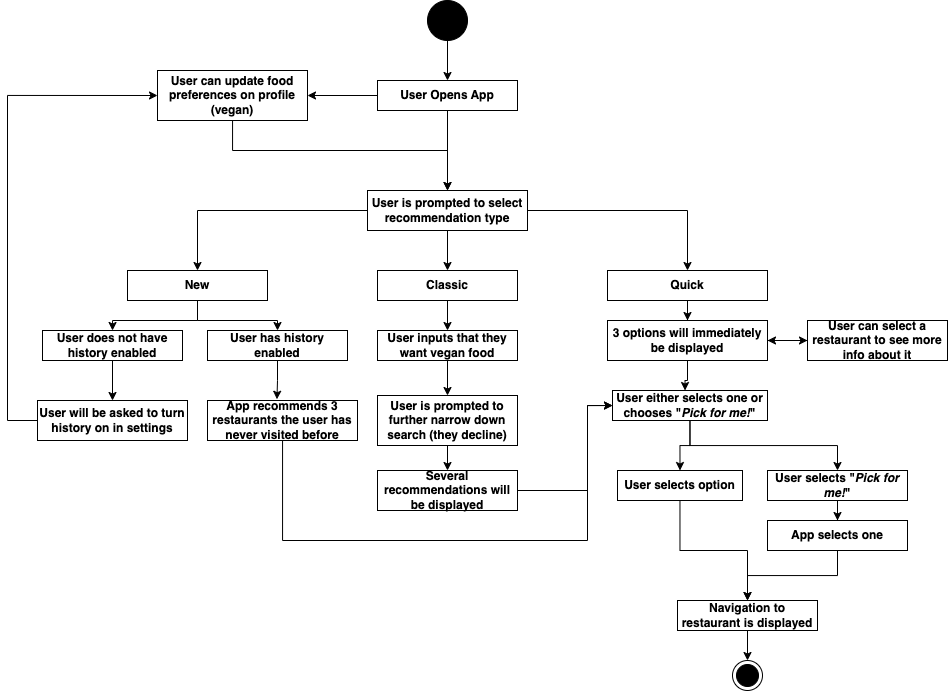

The diagram above was exported from draw.io. Its source (the exported page's mxGraphModel, read from the mxfile embedded in the PNG):
<mxGraphModel dx="1972" dy="752" grid="1" gridSize="10" guides="1" tooltips="1" connect="1" arrows="1" fold="1" page="1" pageScale="1" pageWidth="850" pageHeight="1100" background="#FFFFFF" math="0" shadow="0">
  <root>
    <mxCell id="0" />
    <mxCell id="1" parent="0" />
    <mxCell id="QW7E3OKqjmbX5XeeiB0w-10" style="edgeStyle=orthogonalEdgeStyle;rounded=0;orthogonalLoop=1;jettySize=auto;html=1;entryX=0.5;entryY=0;entryDx=0;entryDy=0;" edge="1" parent="1" source="QW7E3OKqjmbX5XeeiB0w-1" target="QW7E3OKqjmbX5XeeiB0w-7">
      <mxGeometry relative="1" as="geometry" />
    </mxCell>
    <mxCell id="QW7E3OKqjmbX5XeeiB0w-1" value="" style="ellipse;fillColor=strokeColor;html=1;" vertex="1" parent="1">
      <mxGeometry x="320" y="40" width="40" height="40" as="geometry" />
    </mxCell>
    <mxCell id="QW7E3OKqjmbX5XeeiB0w-4" value="" style="endArrow=open;html=1;rounded=0;align=center;verticalAlign=top;endFill=0;labelBackgroundColor=none;endSize=6;" edge="1" parent="1">
      <mxGeometry relative="1" as="geometry">
        <mxPoint x="90" y="362" as="sourcePoint" />
        <mxPoint x="90" y="362" as="targetPoint" />
      </mxGeometry>
    </mxCell>
    <mxCell id="QW7E3OKqjmbX5XeeiB0w-27" style="edgeStyle=orthogonalEdgeStyle;rounded=0;orthogonalLoop=1;jettySize=auto;html=1;" edge="1" parent="1" source="QW7E3OKqjmbX5XeeiB0w-7" target="QW7E3OKqjmbX5XeeiB0w-12">
      <mxGeometry relative="1" as="geometry" />
    </mxCell>
    <mxCell id="QW7E3OKqjmbX5XeeiB0w-36" style="edgeStyle=orthogonalEdgeStyle;rounded=0;orthogonalLoop=1;jettySize=auto;html=1;entryX=1;entryY=0.5;entryDx=0;entryDy=0;" edge="1" parent="1" source="QW7E3OKqjmbX5XeeiB0w-7" target="QW7E3OKqjmbX5XeeiB0w-23">
      <mxGeometry relative="1" as="geometry" />
    </mxCell>
    <mxCell id="QW7E3OKqjmbX5XeeiB0w-7" value="User Opens App" style="fontStyle=1;whiteSpace=wrap;html=1;" vertex="1" parent="1">
      <mxGeometry x="270" y="120" width="140" height="30" as="geometry" />
    </mxCell>
    <mxCell id="QW7E3OKqjmbX5XeeiB0w-18" style="edgeStyle=orthogonalEdgeStyle;rounded=0;orthogonalLoop=1;jettySize=auto;html=1;entryX=0.5;entryY=0;entryDx=0;entryDy=0;" edge="1" parent="1" source="QW7E3OKqjmbX5XeeiB0w-12" target="QW7E3OKqjmbX5XeeiB0w-17">
      <mxGeometry relative="1" as="geometry" />
    </mxCell>
    <mxCell id="QW7E3OKqjmbX5XeeiB0w-19" style="edgeStyle=orthogonalEdgeStyle;rounded=0;orthogonalLoop=1;jettySize=auto;html=1;entryX=0.5;entryY=0;entryDx=0;entryDy=0;" edge="1" parent="1" source="QW7E3OKqjmbX5XeeiB0w-12" target="QW7E3OKqjmbX5XeeiB0w-15">
      <mxGeometry relative="1" as="geometry" />
    </mxCell>
    <mxCell id="QW7E3OKqjmbX5XeeiB0w-20" style="edgeStyle=orthogonalEdgeStyle;rounded=0;orthogonalLoop=1;jettySize=auto;html=1;entryX=0.5;entryY=0;entryDx=0;entryDy=0;" edge="1" parent="1" source="QW7E3OKqjmbX5XeeiB0w-12" target="QW7E3OKqjmbX5XeeiB0w-16">
      <mxGeometry relative="1" as="geometry" />
    </mxCell>
    <mxCell id="QW7E3OKqjmbX5XeeiB0w-12" value="User is prompted to select recommendation type" style="fontStyle=1;whiteSpace=wrap;html=1;" vertex="1" parent="1">
      <mxGeometry x="260" y="230" width="160" height="40" as="geometry" />
    </mxCell>
    <mxCell id="QW7E3OKqjmbX5XeeiB0w-31" style="edgeStyle=orthogonalEdgeStyle;rounded=0;orthogonalLoop=1;jettySize=auto;html=1;entryX=0.5;entryY=0;entryDx=0;entryDy=0;" edge="1" parent="1" source="QW7E3OKqjmbX5XeeiB0w-15" target="QW7E3OKqjmbX5XeeiB0w-30">
      <mxGeometry relative="1" as="geometry" />
    </mxCell>
    <mxCell id="QW7E3OKqjmbX5XeeiB0w-32" style="edgeStyle=orthogonalEdgeStyle;rounded=0;orthogonalLoop=1;jettySize=auto;html=1;entryX=0.5;entryY=0;entryDx=0;entryDy=0;" edge="1" parent="1" source="QW7E3OKqjmbX5XeeiB0w-15" target="QW7E3OKqjmbX5XeeiB0w-29">
      <mxGeometry relative="1" as="geometry" />
    </mxCell>
    <mxCell id="QW7E3OKqjmbX5XeeiB0w-15" value="New" style="fontStyle=1;whiteSpace=wrap;html=1;" vertex="1" parent="1">
      <mxGeometry x="20" y="310" width="140" height="30" as="geometry" />
    </mxCell>
    <mxCell id="QW7E3OKqjmbX5XeeiB0w-51" style="edgeStyle=orthogonalEdgeStyle;rounded=0;orthogonalLoop=1;jettySize=auto;html=1;" edge="1" parent="1" source="QW7E3OKqjmbX5XeeiB0w-16" target="QW7E3OKqjmbX5XeeiB0w-50">
      <mxGeometry relative="1" as="geometry" />
    </mxCell>
    <mxCell id="QW7E3OKqjmbX5XeeiB0w-16" value="Quick" style="fontStyle=1;whiteSpace=wrap;html=1;" vertex="1" parent="1">
      <mxGeometry x="500" y="310" width="160" height="30" as="geometry" />
    </mxCell>
    <mxCell id="QW7E3OKqjmbX5XeeiB0w-42" style="edgeStyle=orthogonalEdgeStyle;rounded=0;orthogonalLoop=1;jettySize=auto;html=1;entryX=0.5;entryY=0;entryDx=0;entryDy=0;" edge="1" parent="1" source="QW7E3OKqjmbX5XeeiB0w-17" target="QW7E3OKqjmbX5XeeiB0w-41">
      <mxGeometry relative="1" as="geometry" />
    </mxCell>
    <mxCell id="QW7E3OKqjmbX5XeeiB0w-17" value="Classic" style="fontStyle=1;whiteSpace=wrap;html=1;" vertex="1" parent="1">
      <mxGeometry x="270" y="310" width="140" height="30" as="geometry" />
    </mxCell>
    <mxCell id="QW7E3OKqjmbX5XeeiB0w-78" style="edgeStyle=orthogonalEdgeStyle;rounded=0;orthogonalLoop=1;jettySize=auto;html=1;entryX=0.5;entryY=0;entryDx=0;entryDy=0;" edge="1" parent="1" source="QW7E3OKqjmbX5XeeiB0w-23" target="QW7E3OKqjmbX5XeeiB0w-12">
      <mxGeometry relative="1" as="geometry">
        <Array as="points">
          <mxPoint x="125" y="190" />
          <mxPoint x="340" y="190" />
        </Array>
      </mxGeometry>
    </mxCell>
    <mxCell id="QW7E3OKqjmbX5XeeiB0w-23" value="User can update food preferences on profile (vegan)" style="fontStyle=1;whiteSpace=wrap;html=1;" vertex="1" parent="1">
      <mxGeometry x="50" y="110" width="150" height="50" as="geometry" />
    </mxCell>
    <mxCell id="QW7E3OKqjmbX5XeeiB0w-39" style="edgeStyle=orthogonalEdgeStyle;rounded=0;orthogonalLoop=1;jettySize=auto;html=1;entryX=0.5;entryY=0;entryDx=0;entryDy=0;" edge="1" parent="1" source="QW7E3OKqjmbX5XeeiB0w-29" target="QW7E3OKqjmbX5XeeiB0w-33">
      <mxGeometry relative="1" as="geometry" />
    </mxCell>
    <mxCell id="QW7E3OKqjmbX5XeeiB0w-29" value="User does not have history enabled" style="fontStyle=1;whiteSpace=wrap;html=1;" vertex="1" parent="1">
      <mxGeometry x="-65" y="370" width="140" height="30" as="geometry" />
    </mxCell>
    <mxCell id="QW7E3OKqjmbX5XeeiB0w-30" value="User has history enabled" style="fontStyle=1;whiteSpace=wrap;html=1;" vertex="1" parent="1">
      <mxGeometry x="100" y="370" width="140" height="30" as="geometry" />
    </mxCell>
    <mxCell id="QW7E3OKqjmbX5XeeiB0w-38" style="edgeStyle=orthogonalEdgeStyle;rounded=0;orthogonalLoop=1;jettySize=auto;html=1;entryX=0;entryY=0.5;entryDx=0;entryDy=0;" edge="1" parent="1" source="QW7E3OKqjmbX5XeeiB0w-33" target="QW7E3OKqjmbX5XeeiB0w-23">
      <mxGeometry relative="1" as="geometry">
        <Array as="points">
          <mxPoint x="-100" y="460" />
          <mxPoint x="-100" y="135" />
        </Array>
      </mxGeometry>
    </mxCell>
    <mxCell id="QW7E3OKqjmbX5XeeiB0w-33" value="User will be asked to turn history on in settings" style="fontStyle=1;whiteSpace=wrap;html=1;" vertex="1" parent="1">
      <mxGeometry x="-70" y="440" width="150" height="40" as="geometry" />
    </mxCell>
    <mxCell id="QW7E3OKqjmbX5XeeiB0w-62" style="edgeStyle=orthogonalEdgeStyle;rounded=0;orthogonalLoop=1;jettySize=auto;html=1;" edge="1" parent="1" source="QW7E3OKqjmbX5XeeiB0w-34" target="QW7E3OKqjmbX5XeeiB0w-58">
      <mxGeometry relative="1" as="geometry">
        <Array as="points">
          <mxPoint x="175" y="580" />
          <mxPoint x="480" y="580" />
          <mxPoint x="480" y="445" />
        </Array>
      </mxGeometry>
    </mxCell>
    <mxCell id="QW7E3OKqjmbX5XeeiB0w-34" value="App recommends 3 restaurants the user has never visited before" style="fontStyle=1;whiteSpace=wrap;html=1;" vertex="1" parent="1">
      <mxGeometry x="100" y="440" width="150" height="40" as="geometry" />
    </mxCell>
    <mxCell id="QW7E3OKqjmbX5XeeiB0w-40" style="edgeStyle=orthogonalEdgeStyle;rounded=0;orthogonalLoop=1;jettySize=auto;html=1;entryX=0.463;entryY=-0.031;entryDx=0;entryDy=0;entryPerimeter=0;" edge="1" parent="1" source="QW7E3OKqjmbX5XeeiB0w-30" target="QW7E3OKqjmbX5XeeiB0w-34">
      <mxGeometry relative="1" as="geometry" />
    </mxCell>
    <mxCell id="QW7E3OKqjmbX5XeeiB0w-44" style="edgeStyle=orthogonalEdgeStyle;rounded=0;orthogonalLoop=1;jettySize=auto;html=1;entryX=0.5;entryY=0;entryDx=0;entryDy=0;" edge="1" parent="1" source="QW7E3OKqjmbX5XeeiB0w-41" target="QW7E3OKqjmbX5XeeiB0w-43">
      <mxGeometry relative="1" as="geometry" />
    </mxCell>
    <mxCell id="QW7E3OKqjmbX5XeeiB0w-41" value="User inputs that they want vegan food" style="fontStyle=1;whiteSpace=wrap;html=1;" vertex="1" parent="1">
      <mxGeometry x="270" y="370" width="140" height="30" as="geometry" />
    </mxCell>
    <mxCell id="QW7E3OKqjmbX5XeeiB0w-48" style="edgeStyle=orthogonalEdgeStyle;rounded=0;orthogonalLoop=1;jettySize=auto;html=1;entryX=0.5;entryY=0;entryDx=0;entryDy=0;" edge="1" parent="1" source="QW7E3OKqjmbX5XeeiB0w-43" target="QW7E3OKqjmbX5XeeiB0w-47">
      <mxGeometry relative="1" as="geometry" />
    </mxCell>
    <mxCell id="QW7E3OKqjmbX5XeeiB0w-43" value="User is prompted to further narrow down search (they decline)" style="fontStyle=1;whiteSpace=wrap;html=1;" vertex="1" parent="1">
      <mxGeometry x="270" y="435" width="140" height="50" as="geometry" />
    </mxCell>
    <mxCell id="QW7E3OKqjmbX5XeeiB0w-61" style="edgeStyle=orthogonalEdgeStyle;rounded=0;orthogonalLoop=1;jettySize=auto;html=1;entryX=0;entryY=0.5;entryDx=0;entryDy=0;" edge="1" parent="1" source="QW7E3OKqjmbX5XeeiB0w-47" target="QW7E3OKqjmbX5XeeiB0w-58">
      <mxGeometry relative="1" as="geometry">
        <Array as="points">
          <mxPoint x="480" y="530" />
          <mxPoint x="480" y="445" />
        </Array>
      </mxGeometry>
    </mxCell>
    <mxCell id="QW7E3OKqjmbX5XeeiB0w-47" value="Several recommendations will be displayed" style="fontStyle=1;whiteSpace=wrap;html=1;" vertex="1" parent="1">
      <mxGeometry x="270" y="510" width="140" height="40" as="geometry" />
    </mxCell>
    <mxCell id="QW7E3OKqjmbX5XeeiB0w-80" style="edgeStyle=orthogonalEdgeStyle;rounded=0;orthogonalLoop=1;jettySize=auto;html=1;entryX=0;entryY=0.5;entryDx=0;entryDy=0;" edge="1" parent="1" source="QW7E3OKqjmbX5XeeiB0w-50" target="QW7E3OKqjmbX5XeeiB0w-79">
      <mxGeometry relative="1" as="geometry" />
    </mxCell>
    <mxCell id="QW7E3OKqjmbX5XeeiB0w-50" value="3 options will immediately be displayed" style="fontStyle=1;whiteSpace=wrap;html=1;" vertex="1" parent="1">
      <mxGeometry x="500" y="360" width="160" height="40" as="geometry" />
    </mxCell>
    <mxCell id="QW7E3OKqjmbX5XeeiB0w-68" style="edgeStyle=orthogonalEdgeStyle;rounded=0;orthogonalLoop=1;jettySize=auto;html=1;entryX=0.5;entryY=0;entryDx=0;entryDy=0;" edge="1" parent="1" source="QW7E3OKqjmbX5XeeiB0w-52" target="QW7E3OKqjmbX5XeeiB0w-65">
      <mxGeometry relative="1" as="geometry" />
    </mxCell>
    <mxCell id="QW7E3OKqjmbX5XeeiB0w-52" value="User selects option" style="fontStyle=1;whiteSpace=wrap;html=1;" vertex="1" parent="1">
      <mxGeometry x="510" y="510" width="125" height="30" as="geometry" />
    </mxCell>
    <mxCell id="QW7E3OKqjmbX5XeeiB0w-57" style="edgeStyle=orthogonalEdgeStyle;rounded=0;orthogonalLoop=1;jettySize=auto;html=1;entryX=0.5;entryY=0;entryDx=0;entryDy=0;" edge="1" parent="1" source="QW7E3OKqjmbX5XeeiB0w-54" target="QW7E3OKqjmbX5XeeiB0w-56">
      <mxGeometry relative="1" as="geometry" />
    </mxCell>
    <mxCell id="QW7E3OKqjmbX5XeeiB0w-54" value="User selects &quot;&lt;i&gt;Pick for me!&lt;/i&gt;&quot;" style="fontStyle=1;whiteSpace=wrap;html=1;" vertex="1" parent="1">
      <mxGeometry x="660" y="510" width="140" height="30" as="geometry" />
    </mxCell>
    <mxCell id="QW7E3OKqjmbX5XeeiB0w-67" style="edgeStyle=orthogonalEdgeStyle;rounded=0;orthogonalLoop=1;jettySize=auto;html=1;entryX=0.5;entryY=0;entryDx=0;entryDy=0;" edge="1" parent="1" source="QW7E3OKqjmbX5XeeiB0w-56" target="QW7E3OKqjmbX5XeeiB0w-65">
      <mxGeometry relative="1" as="geometry" />
    </mxCell>
    <mxCell id="QW7E3OKqjmbX5XeeiB0w-56" value="App selects one" style="fontStyle=1;whiteSpace=wrap;html=1;" vertex="1" parent="1">
      <mxGeometry x="660" y="560" width="140" height="30" as="geometry" />
    </mxCell>
    <mxCell id="QW7E3OKqjmbX5XeeiB0w-64" style="edgeStyle=orthogonalEdgeStyle;rounded=0;orthogonalLoop=1;jettySize=auto;html=1;entryX=0.5;entryY=0;entryDx=0;entryDy=0;" edge="1" parent="1" source="QW7E3OKqjmbX5XeeiB0w-58" target="QW7E3OKqjmbX5XeeiB0w-54">
      <mxGeometry relative="1" as="geometry" />
    </mxCell>
    <mxCell id="QW7E3OKqjmbX5XeeiB0w-58" value="User either selects one or chooses &quot;&lt;i&gt;Pick for me!&lt;/i&gt;&quot;" style="fontStyle=1;whiteSpace=wrap;html=1;" vertex="1" parent="1">
      <mxGeometry x="505" y="430" width="155" height="30" as="geometry" />
    </mxCell>
    <mxCell id="QW7E3OKqjmbX5XeeiB0w-63" style="edgeStyle=orthogonalEdgeStyle;rounded=0;orthogonalLoop=1;jettySize=auto;html=1;entryX=0.5;entryY=0;entryDx=0;entryDy=0;" edge="1" parent="1" source="QW7E3OKqjmbX5XeeiB0w-58" target="QW7E3OKqjmbX5XeeiB0w-52">
      <mxGeometry relative="1" as="geometry" />
    </mxCell>
    <mxCell id="QW7E3OKqjmbX5XeeiB0w-70" style="edgeStyle=orthogonalEdgeStyle;rounded=0;orthogonalLoop=1;jettySize=auto;html=1;entryX=0.5;entryY=0;entryDx=0;entryDy=0;" edge="1" parent="1" source="QW7E3OKqjmbX5XeeiB0w-65" target="QW7E3OKqjmbX5XeeiB0w-69">
      <mxGeometry relative="1" as="geometry" />
    </mxCell>
    <mxCell id="QW7E3OKqjmbX5XeeiB0w-65" value="Navigation to restaurant is displayed" style="fontStyle=1;whiteSpace=wrap;html=1;" vertex="1" parent="1">
      <mxGeometry x="570" y="640" width="140" height="30" as="geometry" />
    </mxCell>
    <mxCell id="QW7E3OKqjmbX5XeeiB0w-69" value="" style="ellipse;html=1;shape=endState;fillColor=strokeColor;" vertex="1" parent="1">
      <mxGeometry x="625" y="700" width="30" height="30" as="geometry" />
    </mxCell>
    <mxCell id="QW7E3OKqjmbX5XeeiB0w-77" style="edgeStyle=orthogonalEdgeStyle;rounded=0;orthogonalLoop=1;jettySize=auto;html=1;entryX=0.468;entryY=0;entryDx=0;entryDy=0;entryPerimeter=0;" edge="1" parent="1" source="QW7E3OKqjmbX5XeeiB0w-50" target="QW7E3OKqjmbX5XeeiB0w-58">
      <mxGeometry relative="1" as="geometry" />
    </mxCell>
    <mxCell id="QW7E3OKqjmbX5XeeiB0w-81" style="edgeStyle=orthogonalEdgeStyle;rounded=0;orthogonalLoop=1;jettySize=auto;html=1;" edge="1" parent="1" source="QW7E3OKqjmbX5XeeiB0w-79">
      <mxGeometry relative="1" as="geometry">
        <mxPoint x="660" y="380" as="targetPoint" />
      </mxGeometry>
    </mxCell>
    <mxCell id="QW7E3OKqjmbX5XeeiB0w-79" value="User can select a restaurant to see more info about it" style="fontStyle=1;whiteSpace=wrap;html=1;" vertex="1" parent="1">
      <mxGeometry x="700" y="360" width="140" height="40" as="geometry" />
    </mxCell>
  </root>
</mxGraphModel>